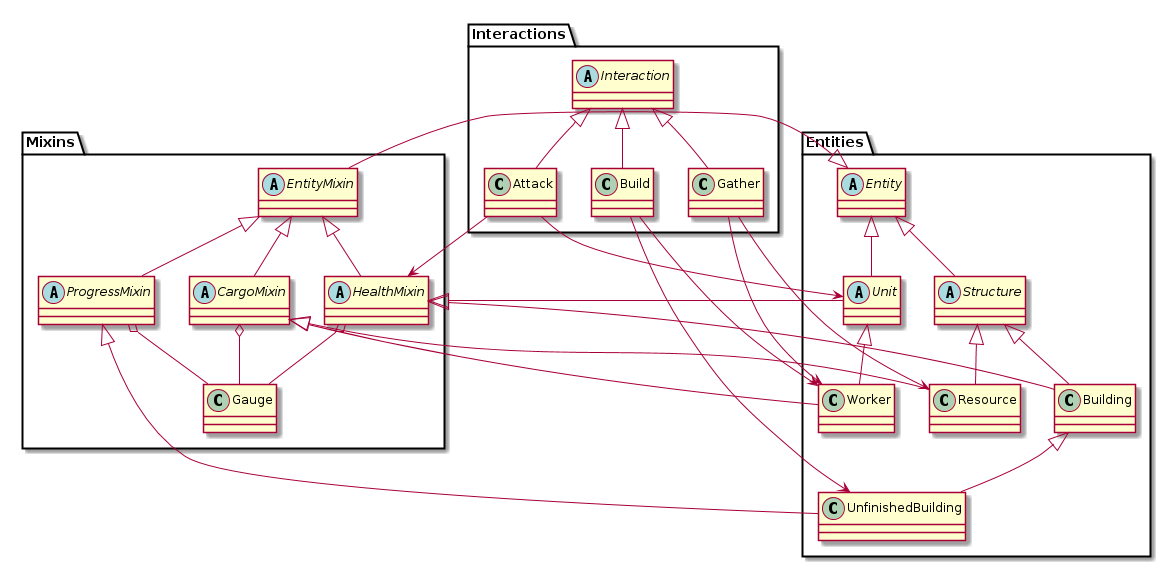

The diagram above was rendered by PlantUML. Its source (embedded in the PNG):
@startuml

package Entities {
abstract class Entity
abstract class Structure
abstract class Unit
class Building
class UnfinishedBuilding
class Resource
class Worker
}

Entity <|-- Structure
Structure <|-- Building
Building <|-- UnfinishedBuilding
Structure <|-- Resource

Entity <|-- Unit
Unit <|-- Worker


package Mixins {
class Gauge
abstract class EntityMixin
abstract class ProgressMixin
abstract class HealthMixin
abstract class CargoMixin

Entity <|-- EntityMixin

EntityMixin <|-- ProgressMixin
ProgressMixin o-- Gauge

EntityMixin <|-- HealthMixin
HealthMixin o-- Gauge

EntityMixin <|-- CargoMixin
CargoMixin o-- Gauge
}

HealthMixin <|-- Unit
HealthMixin <|-- Building

CargoMixin <|-- Resource
CargoMixin <|-- Worker

ProgressMixin <|-- UnfinishedBuilding


package Interactions {
abstract class Interaction
class Attack
class Build
class Gather
}

Interaction <|-- Attack
Attack --> Unit
Attack --> HealthMixin

Interaction <|-- Build
Build --> Worker
Build --> UnfinishedBuilding

Interaction <|-- Gather
Gather --> Worker
Gather --> Resource

@enduml